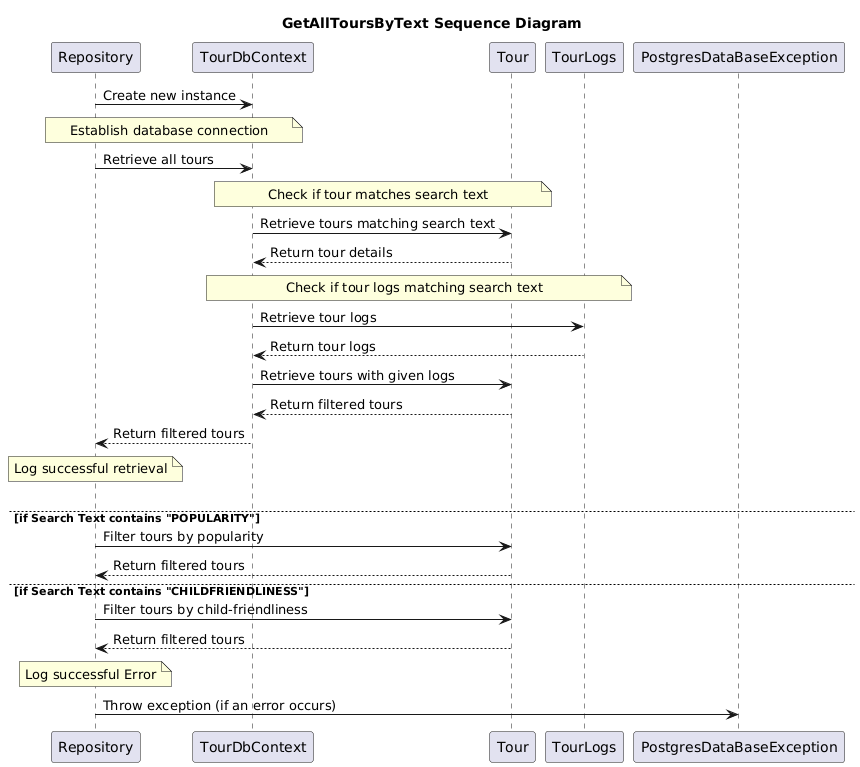

The diagram above was rendered by PlantUML. Its source (embedded in the PNG):
@startuml
title GetAllToursByText Sequence Diagram

participant Repository
participant TourDbContext
participant Tour
participant TourLogs
participant PostgresDataBaseException

Repository->TourDbContext: Create new instance
Note over Repository, TourDbContext: Establish database connection

Repository->TourDbContext: Retrieve all tours

Note over TourDbContext, Tour: Check if tour matches search text
TourDbContext->Tour: Retrieve tours matching search text
Tour-->TourDbContext: Return tour details
Note over TourDbContext, TourLogs: Check if tour logs matching search text
TourDbContext->TourLogs: Retrieve tour logs
TourLogs-->TourDbContext: Return tour logs
TourDbContext->Tour: Retrieve tours with given logs
Tour-->TourDbContext: Return filtered tours
TourDbContext-->Repository: Return filtered tours
Note over Repository: Log successful retrieval

alt
else if Search Text contains "POPULARITY"
    Repository->Tour: Filter tours by popularity
    Tour-->Repository: Return filtered tours
else if Search Text contains "CHILDFRIENDLINESS"
    Repository->Tour: Filter tours by child-friendliness
    Tour-->Repository: Return filtered tours
Note over Repository: Log successful Error
else 
    Repository->PostgresDataBaseException: Throw exception (if an error occurs)
@enduml